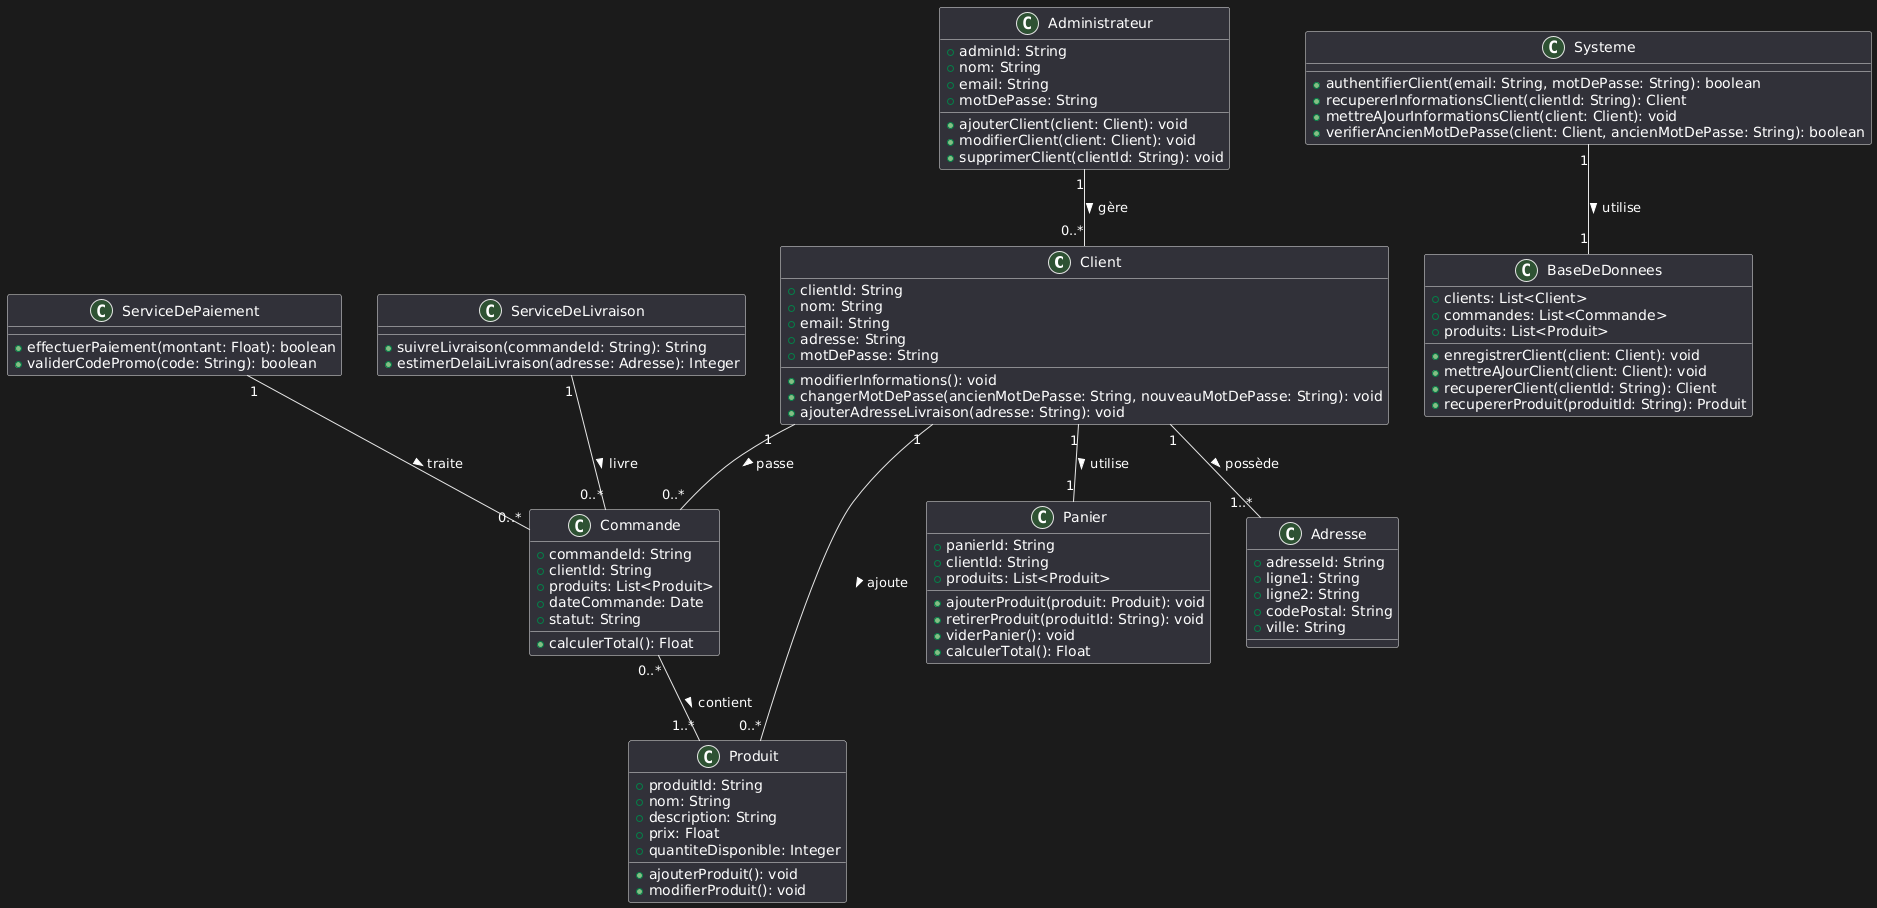

The diagram above was rendered by PlantUML. Its source (embedded in the PNG):
@startuml
class Client {
    +clientId: String
    +nom: String
    +email: String
    +adresse: String
    +motDePasse: String
    +modifierInformations(): void
    +changerMotDePasse(ancienMotDePasse: String, nouveauMotDePasse: String): void
    +ajouterAdresseLivraison(adresse: String): void
}

class Administrateur {
    +adminId: String
    +nom: String
    +email: String
    +motDePasse: String
    +ajouterClient(client: Client): void
    +modifierClient(client: Client): void
    +supprimerClient(clientId: String): void
}

class Produit {
    +produitId: String
    +nom: String
    +description: String
    +prix: Float
    +quantiteDisponible: Integer
    +ajouterProduit(): void
    +modifierProduit(): void
}

class Commande {
    +commandeId: String
    +clientId: String
    +produits: List<Produit>
    +dateCommande: Date
    +statut: String
    +calculerTotal(): Float
}

class Panier {
    +panierId: String
    +clientId: String
    +produits: List<Produit>
    +ajouterProduit(produit: Produit): void
    +retirerProduit(produitId: String): void
    +viderPanier(): void
    +calculerTotal(): Float
}

class Adresse {
    +adresseId: String
    +ligne1: String
    +ligne2: String
    +codePostal: String
    +ville: String
}

class BaseDeDonnees {
    +clients: List<Client>
    +commandes: List<Commande>
    +produits: List<Produit>
    +enregistrerClient(client: Client): void
    +mettreAJourClient(client: Client): void
    +recupererClient(clientId: String): Client
    +recupererProduit(produitId: String): Produit
}

class Systeme {
    +authentifierClient(email: String, motDePasse: String): boolean
    +recupererInformationsClient(clientId: String): Client
    +mettreAJourInformationsClient(client: Client): void
    +verifierAncienMotDePasse(client: Client, ancienMotDePasse: String): boolean
}

class ServiceDePaiement {
    +effectuerPaiement(montant: Float): boolean
    +validerCodePromo(code: String): boolean
}

class ServiceDeLivraison {
    +suivreLivraison(commandeId: String): String
    +estimerDelaiLivraison(adresse: Adresse): Integer
}

Client "1" -- "1..*" Adresse : possède >
Client "1" -- "0..*" Commande : passe >
Client "1" -- "1" Panier : utilise >
Client "1" -- "0..*" Produit : ajoute >
Administrateur "1" -- "0..*" Client : gère >
Commande "0..*" -- "1..*" Produit : contient >
Systeme "1" -- "1" BaseDeDonnees : utilise >
ServiceDePaiement "1" -- "0..*" Commande : traite >
ServiceDeLivraison "1" -- "0..*" Commande : livre >
@enduml